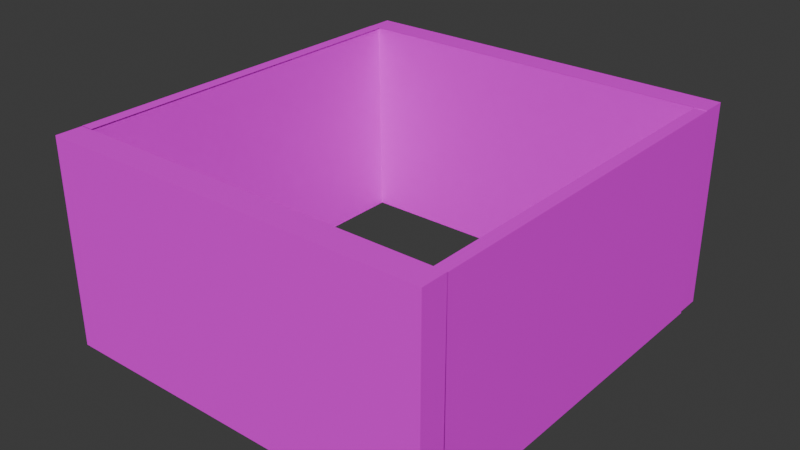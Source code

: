# Source: fuelInlet.blend  (saved by Blender 5.1.30; exported with 4.5.12 LTS)
import bpy
from mathutils import Matrix  # noqa: F401  (used for matrix-valued properties, if any)

bpy.ops.wm.read_factory_settings(use_empty=True)
scene = bpy.context.scene
scene.name = 'Scene'

# ---- collections
col_collection = bpy.data.collections.new('Collection'); scene.collection.children.link(col_collection)

# ---- images (referenced by path relative to the original .blend; pixels are not part of the script)
import os
ASSET_DIR = os.environ.get("B2B_ASSET_DIR", "")  # directory of the original .blend (textures are referenced by path, not embedded)
HERE = os.path.dirname(os.path.abspath(__file__))  # packed textures are extracted next to this script under _unpacked/

def load_image(name, relpath, width, height, colorspace="sRGB"):
    """Load a texture the original file referenced (path relative to the .blend, or extracted next to this script)."""
    p = next((c for c in (os.path.join(HERE, relpath), os.path.join(ASSET_DIR, relpath)) if relpath and os.path.exists(c)), "")
    if p:
        img = bpy.data.images.load(p, check_existing=True)
        img.name = name
    else:  # same state as the original file: an image datablock whose file is absent (Cycles renders it pink)
        img = bpy.data.images.new(name, width, height)
        img.source = "FILE"
        img.filepath = "//" + (relpath or name)
    img.colorspace_settings.name = colorspace
    return img
img_collar_png = load_image('collar.png', 'fuelInlet/collar.png', 1024, 1024, 'sRGB')
img_collar2_png = load_image('collar2.png', 'fuelInlet/collar2.png', 1024, 1024, 'sRGB')

# ---- materials (node trees are filled in below, after node groups)
mat_032 = bpy.data.materials.new('マテリアル.032')
mat_031 = bpy.data.materials.new('マテリアル.031')

# ---- material node trees
mat_032.use_nodes = True; mat_032.node_tree.nodes.clear()
_N = mat_032.node_tree.nodes; _L = mat_032.node_tree.links
n0 = _N.new('ShaderNodeBsdfPrincipled'); n0.name = 'プリンシプルBSDF'; n0.location = (-200, 100)
n1 = _N.new('ShaderNodeOutputMaterial'); n1.name = 'マテリアル出力'; n1.location = (200, 100)
n2 = _N.new('ShaderNodeTexImage'); n2.name = '画像テクスチャ'; n2.location = (-490, 71)
n2.image = img_collar_png
_L.new(n0.outputs[0], n1.inputs[0])
_L.new(n2.outputs[0], n0.inputs[0])
n1.is_active_output = True
mat_031.use_nodes = True; mat_031.node_tree.nodes.clear()
_N = mat_031.node_tree.nodes; _L = mat_031.node_tree.links
n0 = _N.new('ShaderNodeBsdfPrincipled'); n0.name = 'プリンシプルBSDF'; n0.location = (-200, 100)
n1 = _N.new('ShaderNodeOutputMaterial'); n1.name = 'マテリアル出力'; n1.location = (200, 100)
n2 = _N.new('ShaderNodeTexImage'); n2.name = '画像テクスチャ'; n2.location = (-490, 71)
n2.image = img_collar2_png
_L.new(n0.outputs[0], n1.inputs[0])
_L.new(n2.outputs[0], n0.inputs[0])
n1.is_active_output = True

# ---- world
world_world = bpy.data.worlds.new('World'); scene.world = world_world
world_world.use_nodes = True; world_world.node_tree.nodes.clear()
_N = world_world.node_tree.nodes; _L = world_world.node_tree.links
n0 = _N.new('ShaderNodeOutputWorld'); n0.name = 'World Output'; n0.location = (200, 100)
n1 = _N.new('ShaderNodeBackground'); n1.name = 'Background'; n1.location = (-200, 100)
n1.inputs[0].default_value = (0.05088, 0.05088, 0.05088, 1.0)
_L.new(n1.outputs[0], n0.inputs[0])
n0.is_active_output = True
world_world.color = (0.05088, 0.05088, 0.05088)
world_world.sun_shadow_jitter_overblur = 0.0

# ---- meshes
me_001 = bpy.data.meshes.new('立方体.001')
me_001.from_pydata([(-1.365, 0.8731, -1.011), (-1.357, 0.8731, 0.989), (-1.857, 0.8731, 0.9977), (-1.865, 0.8731, -1.002), (-0.8655, 0.8731, -1.02), (-0.8567, 0.8731, 0.9804), (-0.6129, 0.8731, -1.024), (-0.6035, 0.8731, 0.976), (-2.107, 0.8731, 1.002), (-2.116, 0.8731, -0.9979), (-2.357, 0.8731, 1.006), (-2.366, 0.8731, -0.9935), (-0.3657, 0.8731, -1.028), (-0.3563, 0.8731, 0.9716), (-2.365, -1.0, -0.9936), (-2.357, -1.0, 1.006), (-2.365, 1.0, -0.9936), (-2.357, 1.0, 1.006), (-0.3655, -1.0, -1.028), (-0.3567, -1.0, 0.9717), (-0.3655, 1.0, -1.028), (-0.3567, 1.0, 0.9717), (-1.365, 1.0, -1.011), (-1.357, 1.0, 0.989), (-1.365, -1.0, -1.011), (-1.357, -1.0, 0.989), (-1.865, 1.0, -1.002), (-1.857, -1.0, 0.9977), (-1.857, 1.0, 0.9977), (-1.865, -1.0, -1.002), (-0.8567, 1.0, 0.9804), (-0.8655, -1.0, -1.02), (-0.8655, 1.0, -1.02), (-0.8567, -1.0, 0.9804), (-0.6039, 1.0, 0.976), (-0.6127, -1.0, -1.024), (-0.6127, 1.0, -1.024), (-0.6039, -1.0, 0.976), (-2.115, 1.0, -0.998), (-2.107, -1.0, 1.002), (-2.107, 1.0, 1.002), (-2.115, -1.0, -0.998), (-0.8655, 0.8739, -1.02), (-1.365, 0.8739, -1.011), (-1.365, 1.0, -1.011), (-0.8655, 1.0, -1.02), (-2.24, 1.0, -0.9958), (-2.232, -1.0, 1.004), (-2.232, 1.0, 1.004), (-2.24, -1.0, -0.9958), (-0.4803, 1.0, 0.9739), (-0.4891, -1.0, -1.026), (-0.4891, 1.0, -1.026), (-0.4803, -1.0, 0.9739), (-2.365, -0.875, -0.9936), (-0.3567, -0.875, 0.9717), (-1.357, -0.875, 0.989), (-1.365, -0.875, -1.011), (-1.865, -0.875, -1.002), (-1.857, -0.875, 0.9977), (-0.8567, -0.875, 0.9804), (-0.8655, -0.875, -1.02), (-2.357, -0.875, 1.006), (-0.3655, -0.875, -1.028), (-0.6039, -0.875, 0.976), (-0.6127, -0.875, -1.024), (-2.115, -0.875, -0.998), (-2.107, -0.875, 1.002), (-2.24, -0.875, -0.9958), (-2.232, -0.875, 1.004), (-0.4803, -0.875, 0.9739), (-0.4891, -0.875, -1.026), (-2.357, 0.8739, 1.006), (-0.3655, 0.8739, -1.028), (-1.865, 0.8739, -1.002), (-0.3567, 0.8739, 0.9717), (-1.857, 0.8739, 0.9977), (-2.365, 0.8739, -0.9936), (-1.365, 0.8739, -1.011), (-1.357, 0.8739, 0.989), (-0.8655, 0.8739, -1.02), (-0.8567, 0.8739, 0.9804), (-0.6039, 0.8739, 0.976), (-0.6127, 0.8739, -1.024), (-2.107, 0.8739, 1.002), (-2.115, 0.8739, -0.998), (-2.24, 0.8739, -0.9958), (-2.232, 0.8739, 1.004), (-0.4803, 0.8739, 0.9739), (-0.4891, 0.8739, -1.026), (-1.365, -0.875, -1.011), (-1.357, -0.875, 0.989), (-1.857, -0.875, 0.9977), (-1.865, -0.875, -1.002), (-0.8655, -0.875, -1.02), (-0.8567, -0.875, 0.9804), (-0.6127, -0.875, -1.024), (-0.6039, -0.875, 0.976), (-2.107, -0.875, 1.002), (-2.115, -0.875, -0.998), (-2.232, -0.875, 1.004), (-2.24, -0.875, -0.9958), (-0.4891, -0.875, -1.026), (-0.4803, -0.875, 0.9739), (-0.4208, 1.075e-07, -1.03), (-0.4164, 1.067e-07, 0.9704), (-0.4164, 0.7477, 0.9704), (-0.4208, -0.5, -1.03), (-0.4164, -0.5, 0.9704), (-0.4164, 0.5, 0.9704), (-0.4208, 0.5, -1.03), (-0.4208, 0.7477, -1.03), (-0.4208, -0.75, -1.03), (-0.4164, -0.75, 0.9704), (-0.4208, -0.875, -1.03), (-0.4164, -0.875, 0.9704), (-0.4164, 0.8739, 0.9704), (-0.4208, 0.8739, -1.03), (-0.3602, 5.665e-08, -1.032), (-0.3558, 5.586e-08, 0.9683), (-0.3602, 0.7477, -1.032), (-0.3558, -0.5, 0.9683), (-0.3602, -0.5, -1.032), (-0.3602, 0.5, -1.032), (-0.3558, 0.5, 0.9683), (-0.3558, 0.7477, 0.9683), (-0.3558, -0.75, 0.9683), (-0.3602, -0.75, -1.032), (-0.4176, 1.077e-07, 0.9704), (-0.4176, -0.5, 0.9704), (-0.4176, 0.5, 0.9704), (-0.4176, 0.7477, 0.9704), (-0.4176, -0.75, 0.9704), (-0.422, 1.085e-07, -1.029), (-0.422, -0.5, -1.029), (-0.422, 0.5, -1.029), (-0.422, 0.7477, -1.029), (-0.422, -0.75, -1.029), (-0.3558, -0.875, 0.9683), (-0.3602, -0.875, -1.032), (-0.4176, -0.875, 0.9704), (-0.422, -0.875, -1.029), (-0.3602, 0.8739, -1.032), (-0.3558, 0.8739, 0.9683), (-0.4176, 0.8739, 0.9704), (-0.422, 0.8739, -1.029), (-2.294, -0.75, 1.007), (-2.294, 0.7478, 1.007), (-2.294, 0.5, 1.007), (-2.294, -0.5, 1.007), (-2.294, 1.778e-06, 1.007), (-2.298, -0.75, -0.9928), (-2.298, 0.7478, -0.9928), (-2.298, 0.5, -0.9928), (-2.298, -0.5, -0.9928), (-2.298, 1.779e-06, -0.9928), (-2.356, -0.75, 1.009), (-2.361, -0.75, -0.9907), (-2.361, 0.7478, -0.9907), (-2.361, 0.5, -0.9907), (-2.356, 0.5, 1.009), (-2.356, -0.5, 1.009), (-2.361, -0.5, -0.9907), (-2.356, 0.7478, 1.009), (-2.356, 1.831e-06, 1.009), (-2.361, 1.832e-06, -0.9907), (-2.297, -0.8739, -0.9982), (-2.301, -0.8739, 1.002), (-2.301, 0.875, 1.002), (-2.297, 0.875, -0.9982), (-2.301, 0.75, 1.002), (-2.297, 0.75, -0.9982), (-2.297, -0.7477, -0.9982), (-2.297, -0.5, -0.9982), (-2.301, -0.5, 1.002), (-2.301, 0.5, 1.002), (-2.297, 0.5, -0.9982), (-2.301, -0.7477, 1.002), (-2.301, 2.397e-06, 1.002), (-2.297, 2.397e-06, -0.9982), (-2.361, -0.875, -0.9907), (-2.356, -0.875, 1.009), (-2.298, -0.875, -0.9928), (-2.294, -0.875, 1.007), (-2.356, 0.8739, 1.009), (-2.361, 0.8739, -0.9907), (-2.298, 0.8739, -0.9928), (-2.294, 0.8739, 1.007)], [], [(4, 5, 1, 0), (0, 1, 2, 3), (6, 7, 5, 4), (12, 13, 7, 6), (3, 2, 8, 9), (9, 8, 10, 11), (77, 72, 17, 16), (52, 50, 21, 20), (63, 55, 19, 18), (49, 47, 15, 14), (71, 63, 18, 51), (69, 62, 15, 47), (60, 56, 25, 33), (58, 57, 24, 29), (31, 33, 25, 24), (26, 28, 23, 22), (38, 40, 28, 26), (66, 58, 29, 41), (56, 59, 27, 25), (24, 25, 27, 29), (35, 37, 33, 31), (64, 60, 33, 37), (57, 61, 31, 24), (22, 23, 30, 32), (70, 64, 37, 53), (51, 53, 37, 35), (61, 65, 35, 31), (32, 30, 34, 36), (68, 66, 41, 49), (46, 48, 40, 38), (59, 67, 39, 27), (29, 27, 39, 41), (16, 17, 48, 46), (54, 68, 49, 14), (67, 69, 47, 39), (41, 39, 47, 49), (18, 19, 53, 51), (55, 70, 53, 19), (65, 71, 51, 35), (36, 34, 50, 52), (14, 15, 62, 54), (44, 45, 42, 43), (36, 52, 89, 83), (21, 50, 88, 75), (40, 48, 87, 84), (16, 46, 86, 77), (46, 38, 85, 86), (28, 40, 84, 76), (32, 36, 83, 80), (50, 34, 82, 88), (34, 30, 81, 82), (20, 21, 75, 73), (26, 22, 78, 74), (23, 28, 76, 79), (30, 23, 79, 81), (48, 17, 72, 87), (38, 26, 74, 85), (52, 20, 73, 89), (94, 95, 91, 90), (90, 91, 92, 93), (96, 97, 95, 94), (102, 103, 97, 96), (93, 92, 98, 99), (99, 98, 100, 101), (107, 108, 105, 104), (112, 113, 108, 107), (104, 105, 109, 110), (110, 109, 106, 111), (114, 115, 113, 112), (111, 106, 116, 117), (145, 142, 120, 136), (135, 123, 118, 133), (123, 124, 119, 118), (142, 143, 125, 120), (133, 118, 122, 134), (118, 119, 121, 122), (120, 125, 124, 123), (136, 120, 123, 135), (134, 122, 127, 137), (122, 121, 126, 127), (124, 130, 128, 119), (119, 128, 129, 121), (125, 131, 130, 124), (143, 144, 131, 125), (121, 129, 132, 126), (126, 132, 140, 138), (137, 127, 139, 141), (127, 126, 138, 139), (158, 163, 184, 185), (146, 156, 181, 183), (157, 151, 182, 180), (162, 154, 151, 157), (158, 152, 153, 159), (165, 155, 154, 162), (159, 153, 155, 165), (185, 186, 152, 158), (149, 161, 156, 146), (180, 181, 156, 157), (159, 160, 163, 158), (165, 164, 160, 159), (147, 163, 160, 148), (150, 164, 161, 149), (157, 156, 161, 162), (187, 184, 163, 147), (162, 161, 164, 165), (148, 160, 164, 150), (172, 177, 167, 166), (169, 168, 170, 171), (173, 174, 177, 172), (179, 178, 174, 173), (171, 170, 175, 176), (176, 175, 178, 179)])
me_001.polygons.foreach_set('material_index', [1, 1, 1, 1, 1, 1, 0, 0, 0, 0, 0, 0, 0, 0, 0, 0, 0, 0, 0, 0, 0, 0, 0, 0, 0, 0, 0, 0, 0, 0, 0, 0, 0, 0, 0, 0, 0, 0, 0, 0, 0, 0, 0, 0, 0, 0, 0, 0, 0, 0, 0, 0, 0, 0, 0, 0, 0, 0, 0, 0, 0, 0, 0, 0, 0, 0, 0, 0, 0, 0, 0, 0, 0, 0, 0, 0, 0, 0, 0, 0, 0, 0, 0, 0, 0, 0, 0, 0, 0, 0, 0, 0, 0, 0, 0, 0, 0, 0, 0, 0, 0, 0, 0, 0, 0, 0, 0, 0, 0, 0, 0, 0])
_uv = me_001.uv_layers.new(name='UVマップ')
_uv.uv.foreach_set('vector', [0.375, 0.8125, 0.625, 0.8125, 0.625, 0.875, 0.375, 0.875, 0.375, 0.875, 0.625, 0.875, 0.625, 0.9375, 0.375, 0.9375, 0.375, 0.7809, 0.625, 0.7809, 0.625, 0.8125, 0.375, 0.8125, 0.375, 0.7655, 0.625, 0.7655, 0.625, 0.7809, 0.375, 0.7809, 0.375, 0.9375, 0.625, 0.9375, 0.625, 0.9688, 0.375, 0.9688, 0.375, 0.9688, 0.625, 0.9688, 0.625, 0.9844, 0.375, 0.9844, 0.375, 0.2342, 0.625, 0.2342, 0.625, 0.25, 0.375, 0.25, 0.375, 0.4845, 0.625, 0.4845, 0.625, 0.5, 0.375, 0.5, 0.375, 0.7344, 0.625, 0.7344, 0.625, 0.75, 0.375, 0.75, 0.375, 0.9844, 0.625, 0.9844, 0.625, 1.0, 0.375, 1.0, 0.3595, 0.7344, 0.375, 0.7344, 0.375, 0.75, 0.3595, 0.75, 0.8594, 0.7344, 0.875, 0.7344, 0.875, 0.75, 0.8594, 0.75, 0.6875, 0.7344, 0.75, 0.7344, 0.75, 0.75, 0.6875, 0.75, 0.1875, 0.7344, 0.25, 0.7344, 0.25, 0.75, 0.1875, 0.75, 0.375, 0.8125, 0.625, 0.8125, 0.625, 0.875, 0.375, 0.875, 0.375, 0.3125, 0.625, 0.3125, 0.625, 0.375, 0.375, 0.375, 0.375, 0.2812, 0.625, 0.2812, 0.625, 0.3125, 0.375, 0.3125, 0.1562, 0.7344, 0.1875, 0.7344, 0.1875, 0.75, 0.1562, 0.75, 0.75, 0.7344, 0.8125, 0.7344, 0.8125, 0.75, 0.75, 0.75, 0.375, 0.875, 0.625, 0.875, 0.625, 0.9375, 0.375, 0.9375, 0.375, 0.7809, 0.625, 0.7809, 0.625, 0.8125, 0.375, 0.8125, 0.6559, 0.7344, 0.6875, 0.7344, 0.6875, 0.75, 0.6559, 0.75, 0.25, 0.7344, 0.3125, 0.7344, 0.3125, 0.75, 0.25, 0.75, 0.375, 0.375, 0.625, 0.375, 0.625, 0.4375, 0.375, 0.4375, 0.6405, 0.7344, 0.6559, 0.7344, 0.6559, 0.75, 0.6405, 0.75, 0.375, 0.7655, 0.625, 0.7655, 0.625, 0.7809, 0.375, 0.7809, 0.3125, 0.7344, 0.3441, 0.7344, 0.3441, 0.75, 0.3125, 0.75, 0.375, 0.4375, 0.625, 0.4375, 0.625, 0.4691, 0.375, 0.4691, 0.1406, 0.7344, 0.1562, 0.7344, 0.1562, 0.75, 0.1406, 0.75, 0.375, 0.2656, 0.625, 0.2656, 0.625, 0.2812, 0.375, 0.2812, 0.8125, 0.7344, 0.8438, 0.7344, 0.8438, 0.75, 0.8125, 0.75, 0.375, 0.9375, 0.625, 0.9375, 0.625, 0.9688, 0.375, 0.9688, 0.375, 0.25, 0.625, 0.25, 0.625, 0.2656, 0.375, 0.2656, 0.125, 0.7344, 0.1406, 0.7344, 0.1406, 0.75, 0.125, 0.75, 0.8438, 0.7344, 0.8594, 0.7344, 0.8594, 0.75, 0.8438, 0.75, 0.375, 0.9688, 0.625, 0.9688, 0.625, 0.9844, 0.375, 0.9844, 0.375, 0.75, 0.625, 0.75, 0.625, 0.7655, 0.375, 0.7655, 0.625, 0.7344, 0.6405, 0.7344, 0.6405, 0.75, 0.625, 0.75, 0.3441, 0.7344, 0.3595, 0.7344, 0.3595, 0.75, 0.3441, 0.75, 0.375, 0.4691, 0.625, 0.4691, 0.625, 0.4845, 0.375, 0.4845, 0.375, 0.0, 0.625, 0.0, 0.625, 0.01562, 0.375, 0.01562, 0.25, 0.5, 0.3125, 0.5, 0.3125, 0.5158, 0.25, 0.5158, 0.3441, 0.5, 0.3595, 0.5, 0.3595, 0.5158, 0.3441, 0.5158, 0.625, 0.5, 0.6405, 0.5, 0.6405, 0.5158, 0.625, 0.5158, 0.8438, 0.5, 0.8594, 0.5, 0.8594, 0.5158, 0.8438, 0.5158, 0.125, 0.5, 0.1406, 0.5, 0.1406, 0.5158, 0.125, 0.5158, 0.1406, 0.5, 0.1562, 0.5, 0.1562, 0.5158, 0.1406, 0.5158, 0.8125, 0.5, 0.8438, 0.5, 0.8438, 0.5158, 0.8125, 0.5158, 0.3125, 0.5, 0.3441, 0.5, 0.3441, 0.5158, 0.3125, 0.5158, 0.6405, 0.5, 0.6559, 0.5, 0.6559, 0.5158, 0.6405, 0.5158, 0.6559, 0.5, 0.6875, 0.5, 0.6875, 0.5158, 0.6559, 0.5158, 0.375, 0.5, 0.625, 0.5, 0.625, 0.5158, 0.375, 0.5158, 0.1875, 0.5, 0.25, 0.5, 0.25, 0.5158, 0.1875, 0.5158, 0.75, 0.5, 0.8125, 0.5, 0.8125, 0.5158, 0.75, 0.5158, 0.6875, 0.5, 0.75, 0.5, 0.75, 0.5158, 0.6875, 0.5158, 0.8594, 0.5, 0.875, 0.5, 0.875, 0.5158, 0.8594, 0.5158, 0.1562, 0.5, 0.1875, 0.5, 0.1875, 0.5158, 0.1562, 0.5158, 0.3595, 0.5, 0.375, 0.5, 0.375, 0.5158, 0.3595, 0.5158, 0.375, 0.8125, 0.625, 0.8125, 0.625, 0.875, 0.375, 0.875, 0.375, 0.875, 0.625, 0.875, 0.625, 0.9375, 0.375, 0.9375, 0.375, 0.7809, 0.625, 0.7809, 0.625, 0.8125, 0.375, 0.8125, 0.375, 0.7655, 0.625, 0.7655, 0.625, 0.7809, 0.375, 0.7809, 0.375, 0.9375, 0.625, 0.9375, 0.625, 0.9688, 0.375, 0.9688, 0.375, 0.9688, 0.625, 0.9688, 0.625, 0.9844, 0.375, 0.9844, 0.375, 0.0625, 0.625, 0.0625, 0.625, 0.125, 0.375, 0.125, 0.375, 0.03125, 0.625, 0.03125, 0.625, 0.0625, 0.375, 0.0625, 0.375, 0.125, 0.625, 0.125, 0.625, 0.1875, 0.375, 0.1875, 0.375, 0.1875, 0.625, 0.1875, 0.625, 0.2185, 0.375, 0.2185, 0.375, 0.01562, 0.625, 0.01562, 0.625, 0.03125, 0.375, 0.03125, 0.375, 0.2185, 0.625, 0.2185, 0.625, 0.2342, 0.375, 0.2342, 0.3595, 0.5158, 0.375, 0.5158, 0.375, 0.5315, 0.3595, 0.5315, 0.3595, 0.5625, 0.375, 0.5625, 0.375, 0.625, 0.3595, 0.625, 0.375, 0.5625, 0.625, 0.5625, 0.625, 0.625, 0.375, 0.625, 0.375, 0.5158, 0.625, 0.5158, 0.625, 0.5315, 0.375, 0.5315, 0.3595, 0.625, 0.375, 0.625, 0.375, 0.6875, 0.3595, 0.6875, 0.375, 0.625, 0.625, 0.625, 0.625, 0.6875, 0.375, 0.6875, 0.375, 0.5315, 0.625, 0.5315, 0.625, 0.5625, 0.375, 0.5625, 0.3595, 0.5315, 0.375, 0.5315, 0.375, 0.5625, 0.3595, 0.5625, 0.3595, 0.6875, 0.375, 0.6875, 0.375, 0.7188, 0.3595, 0.7188, 0.375, 0.6875, 0.625, 0.6875, 0.625, 0.7188, 0.375, 0.7188, 0.625, 0.5625, 0.6405, 0.5625, 0.6405, 0.625, 0.625, 0.625, 0.625, 0.625, 0.6405, 0.625, 0.6405, 0.6875, 0.625, 0.6875, 0.625, 0.5315, 0.6405, 0.5315, 0.6405, 0.5625, 0.625, 0.5625, 0.625, 0.5158, 0.6405, 0.5158, 0.6405, 0.5315, 0.625, 0.5315, 0.625, 0.6875, 0.6405, 0.6875, 0.6405, 0.7188, 0.625, 0.7188, 0.625, 0.7188, 0.6405, 0.7188, 0.6405, 0.7344, 0.625, 0.7344, 0.3595, 0.7188, 0.375, 0.7188, 0.375, 0.7344, 0.3595, 0.7344, 0.375, 0.7188, 0.625, 0.7188, 0.625, 0.7344, 0.375, 0.7344, 0.375, 0.2185, 0.625, 0.2185, 0.625, 0.2342, 0.375, 0.2342, 0.8594, 0.7188, 0.875, 0.7188, 0.875, 0.7344, 0.8594, 0.7344, 0.125, 0.7188, 0.1406, 0.7188, 0.1406, 0.7344, 0.125, 0.7344, 0.125, 0.6875, 0.1406, 0.6875, 0.1406, 0.7188, 0.125, 0.7188, 0.125, 0.5315, 0.1406, 0.5315, 0.1406, 0.5625, 0.125, 0.5625, 0.125, 0.625, 0.1406, 0.625, 0.1406, 0.6875, 0.125, 0.6875, 0.125, 0.5625, 0.1406, 0.5625, 0.1406, 0.625, 0.125, 0.625, 0.125, 0.5158, 0.1406, 0.5158, 0.1406, 0.5315, 0.125, 0.5315, 0.8594, 0.6875, 0.875, 0.6875, 0.875, 0.7188, 0.8594, 0.7188, 0.375, 0.01562, 0.625, 0.01562, 0.625, 0.03125, 0.375, 0.03125, 0.375, 0.1875, 0.625, 0.1875, 0.625, 0.2185, 0.375, 0.2185, 0.375, 0.125, 0.625, 0.125, 0.625, 0.1875, 0.375, 0.1875, 0.8594, 0.5315, 0.875, 0.5315, 0.875, 0.5625, 0.8594, 0.5625, 0.8594, 0.625, 0.875, 0.625, 0.875, 0.6875, 0.8594, 0.6875, 0.375, 0.03125, 0.625, 0.03125, 0.625, 0.0625, 0.375, 0.0625, 0.8594, 0.5158, 0.875, 0.5158, 0.875, 0.5315, 0.8594, 0.5315, 0.375, 0.0625, 0.625, 0.0625, 0.625, 0.125, 0.375, 0.125, 0.8594, 0.5625, 0.875, 0.5625, 0.875, 0.625, 0.8594, 0.625, 0.375, 0.2185, 0.625, 0.2185, 0.625, 0.2342, 0.375, 0.2342, 0.375, 0.01562, 0.625, 0.01562, 0.625, 0.03125, 0.375, 0.03125, 0.375, 0.1875, 0.625, 0.1875, 0.625, 0.2185, 0.375, 0.2185, 0.375, 0.125, 0.625, 0.125, 0.625, 0.1875, 0.375, 0.1875, 0.375, 0.03125, 0.625, 0.03125, 0.625, 0.0625, 0.375, 0.0625, 0.375, 0.0625, 0.625, 0.0625, 0.625, 0.125, 0.375, 0.125])
_ca = me_001.color_attributes.new('属性', 'BYTE_COLOR', 'CORNER')
_ca.data.foreach_set('color', [1.0, 1.0, 1.0, 1.0, 1.0, 1.0, 1.0, 1.0, 1.0, 1.0, 1.0, 1.0, 1.0, 1.0, 1.0, 1.0, 1.0, 1.0, 1.0, 1.0, 1.0, 1.0, 1.0, 1.0, 1.0, 1.0, 1.0, 1.0, 1.0, 1.0, 1.0, 1.0, 1.0, 1.0, 1.0, 1.0, 1.0, 1.0, 1.0, 1.0, 1.0, 1.0, 1.0, 1.0, 1.0, 1.0, 1.0, 1.0, 1.0, 1.0, 1.0, 1.0, 1.0, 1.0, 1.0, 1.0, 1.0, 1.0, 1.0, 1.0, 1.0, 1.0, 1.0, 1.0, 1.0, 1.0, 1.0, 1.0, 1.0, 1.0, 1.0, 1.0, 1.0, 1.0, 1.0, 1.0, 1.0, 1.0, 1.0, 1.0, 1.0, 1.0, 1.0, 1.0, 1.0, 1.0, 1.0, 1.0, 1.0, 1.0, 1.0, 1.0, 1.0, 1.0, 1.0, 1.0, 1.0, 1.0, 1.0, 1.0, 1.0, 1.0, 1.0, 1.0, 1.0, 1.0, 1.0, 1.0, 1.0, 1.0, 1.0, 1.0, 1.0, 1.0, 1.0, 1.0, 1.0, 1.0, 1.0, 1.0, 1.0, 1.0, 1.0, 1.0, 1.0, 1.0, 1.0, 1.0, 1.0, 1.0, 1.0, 1.0, 1.0, 1.0, 1.0, 1.0, 1.0, 1.0, 1.0, 1.0, 1.0, 1.0, 1.0, 1.0, 1.0, 1.0, 1.0, 1.0, 1.0, 1.0, 1.0, 1.0, 1.0, 1.0, 1.0, 1.0, 1.0, 1.0, 1.0, 1.0, 1.0, 1.0, 1.0, 1.0, 1.0, 1.0, 1.0, 1.0, 1.0, 1.0, 1.0, 1.0, 1.0, 1.0, 1.0, 1.0, 1.0, 1.0, 1.0, 1.0, 1.0, 1.0, 1.0, 1.0, 1.0, 1.0, 1.0, 1.0, 1.0, 1.0, 1.0, 1.0, 1.0, 1.0, 1.0, 1.0, 1.0, 1.0, 1.0, 1.0, 1.0, 1.0, 1.0, 1.0, 1.0, 1.0, 1.0, 1.0, 1.0, 1.0, 1.0, 1.0, 1.0, 1.0, 1.0, 1.0, 1.0, 1.0, 1.0, 1.0, 1.0, 1.0, 1.0, 1.0, 1.0, 1.0, 1.0, 1.0, 1.0, 1.0, 1.0, 1.0, 1.0, 1.0, 1.0, 1.0, 1.0, 1.0, 1.0, 1.0, 1.0, 1.0, 1.0, 1.0, 1.0, 1.0, 1.0, 1.0, 1.0, 1.0, 1.0, 1.0, 1.0, 1.0, 1.0, 1.0, 1.0, 1.0, 1.0, 1.0, 1.0, 1.0, 1.0, 1.0, 1.0, 1.0, 1.0, 1.0, 1.0, 1.0, 1.0, 1.0, 1.0, 1.0, 1.0, 1.0, 1.0, 1.0, 1.0, 1.0, 1.0, 1.0, 1.0, 1.0, 1.0, 1.0, 1.0, 1.0, 1.0, 1.0, 1.0, 1.0, 1.0, 1.0, 1.0, 1.0, 1.0, 1.0, 1.0, 1.0, 1.0, 1.0, 1.0, 1.0, 1.0, 1.0, 1.0, 1.0, 1.0, 1.0, 1.0, 1.0, 1.0, 1.0, 1.0, 1.0, 1.0, 1.0, 1.0, 1.0, 1.0, 1.0, 1.0, 1.0, 1.0, 1.0, 1.0, 1.0, 1.0, 1.0, 1.0, 1.0, 1.0, 1.0, 1.0, 1.0, 1.0, 1.0, 1.0, 1.0, 1.0, 1.0, 1.0, 1.0, 1.0, 1.0, 1.0, 1.0, 1.0, 1.0, 1.0, 1.0, 1.0, 1.0, 1.0, 1.0, 1.0, 1.0, 1.0, 1.0, 1.0, 1.0, 1.0, 1.0, 1.0, 1.0, 1.0, 1.0, 1.0, 1.0, 1.0, 1.0, 1.0, 1.0, 1.0, 1.0, 1.0, 1.0, 1.0, 1.0, 1.0, 1.0, 1.0, 1.0, 1.0, 1.0, 1.0, 1.0, 1.0, 1.0, 1.0, 1.0, 1.0, 1.0, 1.0, 1.0, 1.0, 1.0, 1.0, 1.0, 1.0, 1.0, 1.0, 1.0, 1.0, 1.0, 1.0, 1.0, 1.0, 1.0, 1.0, 1.0, 1.0, 1.0, 1.0, 1.0, 1.0, 1.0, 1.0, 1.0, 1.0, 1.0, 1.0, 1.0, 1.0, 1.0, 1.0, 1.0, 1.0, 1.0, 1.0, 1.0, 1.0, 1.0, 1.0, 1.0, 1.0, 1.0, 1.0, 1.0, 1.0, 1.0, 1.0, 1.0, 1.0, 1.0, 1.0, 1.0, 1.0, 1.0, 1.0, 1.0, 1.0, 1.0, 1.0, 1.0, 1.0, 1.0, 1.0, 1.0, 1.0, 1.0, 1.0, 1.0, 1.0, 1.0, 1.0, 1.0, 1.0, 1.0, 1.0, 1.0, 1.0, 1.0, 1.0, 1.0, 1.0, 1.0, 1.0, 1.0, 1.0, 1.0, 1.0, 1.0, 1.0, 1.0, 1.0, 1.0, 1.0, 1.0, 1.0, 1.0, 1.0, 1.0, 1.0, 1.0, 1.0, 1.0, 1.0, 1.0, 1.0, 1.0, 1.0, 1.0, 1.0, 1.0, 1.0, 1.0, 1.0, 1.0, 1.0, 1.0, 1.0, 1.0, 1.0, 1.0, 1.0, 1.0, 1.0, 1.0, 1.0, 1.0, 1.0, 1.0, 1.0, 1.0, 1.0, 1.0, 1.0, 1.0, 1.0, 1.0, 1.0, 1.0, 1.0, 1.0, 1.0, 1.0, 1.0, 1.0, 1.0, 1.0, 1.0, 1.0, 1.0, 1.0, 1.0, 1.0, 1.0, 1.0, 1.0, 1.0, 1.0, 1.0, 1.0, 1.0, 1.0, 1.0, 1.0, 1.0, 1.0, 1.0, 1.0, 1.0, 1.0, 1.0, 1.0, 1.0, 1.0, 1.0, 1.0, 1.0, 1.0, 1.0, 1.0, 1.0, 1.0, 1.0, 1.0, 1.0, 1.0, 1.0, 1.0, 1.0, 1.0, 1.0, 1.0, 1.0, 1.0, 1.0, 1.0, 1.0, 1.0, 1.0, 1.0, 1.0, 1.0, 1.0, 1.0, 1.0, 1.0, 1.0, 1.0, 1.0, 1.0, 1.0, 1.0, 1.0, 1.0, 1.0, 1.0, 1.0, 1.0, 1.0, 1.0, 1.0, 1.0, 1.0, 1.0, 1.0, 1.0, 1.0, 1.0, 1.0, 1.0, 1.0, 1.0, 1.0, 1.0, 1.0, 1.0, 1.0, 1.0, 1.0, 1.0, 1.0, 1.0, 1.0, 1.0, 1.0, 1.0, 1.0, 1.0, 1.0, 1.0, 1.0, 1.0, 1.0, 1.0, 1.0, 1.0, 1.0, 1.0, 1.0, 1.0, 1.0, 1.0, 1.0, 1.0, 1.0, 1.0, 1.0, 1.0, 1.0, 1.0, 1.0, 1.0, 1.0, 1.0, 1.0, 1.0, 1.0, 1.0, 1.0, 1.0, 1.0, 1.0, 1.0, 1.0, 1.0, 1.0, 1.0, 1.0, 1.0, 1.0, 1.0, 1.0, 1.0, 1.0, 1.0, 1.0, 1.0, 1.0, 1.0, 1.0, 1.0, 1.0, 1.0, 1.0, 1.0, 1.0, 1.0, 1.0, 1.0, 1.0, 1.0, 1.0, 1.0, 1.0, 1.0, 1.0, 1.0, 1.0, 1.0, 1.0, 1.0, 1.0, 1.0, 1.0, 1.0, 1.0, 1.0, 1.0, 1.0, 1.0, 1.0, 1.0, 1.0, 1.0, 1.0, 1.0, 1.0, 1.0, 1.0, 1.0, 1.0, 1.0, 1.0, 1.0, 1.0, 1.0, 1.0, 1.0, 1.0, 1.0, 1.0, 1.0, 1.0, 1.0, 1.0, 1.0, 1.0, 1.0, 1.0, 1.0, 1.0, 1.0, 1.0, 1.0, 1.0, 1.0, 1.0, 1.0, 1.0, 1.0, 1.0, 1.0, 1.0, 1.0, 1.0, 1.0, 1.0, 1.0, 1.0, 1.0, 1.0, 1.0, 1.0, 1.0, 1.0, 1.0, 1.0, 1.0, 1.0, 1.0, 1.0, 1.0, 1.0, 1.0, 1.0, 1.0, 1.0, 1.0, 1.0, 1.0, 1.0, 1.0, 1.0, 1.0, 1.0, 1.0, 1.0, 1.0, 1.0, 1.0, 1.0, 1.0, 1.0, 1.0, 1.0, 1.0, 1.0, 1.0, 1.0, 1.0, 1.0, 1.0, 1.0, 1.0, 1.0, 1.0, 1.0, 1.0, 1.0, 1.0, 1.0, 1.0, 1.0, 1.0, 1.0, 1.0, 1.0, 1.0, 1.0, 1.0, 1.0, 1.0, 1.0, 1.0, 1.0, 1.0, 1.0, 1.0, 1.0, 1.0, 1.0, 1.0, 1.0, 1.0, 1.0, 1.0, 1.0, 1.0, 1.0, 1.0, 1.0, 1.0, 1.0, 1.0, 1.0, 1.0, 1.0, 1.0, 1.0, 1.0, 1.0, 1.0, 1.0, 1.0, 1.0, 1.0, 1.0, 1.0, 1.0, 1.0, 1.0, 1.0, 1.0, 1.0, 1.0, 1.0, 1.0, 1.0, 1.0, 1.0, 1.0, 1.0, 1.0, 1.0, 1.0, 1.0, 1.0, 1.0, 1.0, 1.0, 1.0, 1.0, 1.0, 1.0, 1.0, 1.0, 1.0, 1.0, 1.0, 1.0, 1.0, 1.0, 1.0, 1.0, 1.0, 1.0, 1.0, 1.0, 1.0, 1.0, 1.0, 1.0, 1.0, 1.0, 1.0, 1.0, 1.0, 1.0, 1.0, 1.0, 1.0, 1.0, 1.0, 1.0, 1.0, 1.0, 1.0, 1.0, 1.0, 1.0, 1.0, 1.0, 1.0, 1.0, 1.0, 1.0, 1.0, 1.0, 1.0, 1.0, 1.0, 1.0, 1.0, 1.0, 1.0, 1.0, 1.0, 1.0, 1.0, 1.0, 1.0, 1.0, 1.0, 1.0, 1.0, 1.0, 1.0, 1.0, 1.0, 1.0, 1.0, 1.0, 1.0, 1.0, 1.0, 1.0, 1.0, 1.0, 1.0, 1.0, 1.0, 1.0, 1.0, 1.0, 1.0, 1.0, 1.0, 1.0, 1.0, 1.0, 1.0, 1.0, 1.0, 1.0, 1.0, 1.0, 1.0, 1.0, 1.0, 1.0, 1.0, 1.0, 1.0, 1.0, 1.0, 1.0, 1.0, 1.0, 1.0, 1.0, 1.0, 1.0, 1.0, 1.0, 1.0, 1.0, 1.0, 1.0, 1.0, 1.0, 1.0, 1.0, 1.0, 1.0, 1.0, 1.0, 1.0, 1.0, 1.0, 1.0, 1.0, 1.0, 1.0, 1.0, 1.0, 1.0, 1.0, 1.0, 1.0, 1.0, 1.0, 1.0, 1.0, 1.0, 1.0, 1.0, 1.0, 1.0, 1.0, 1.0, 1.0, 1.0, 1.0, 1.0, 1.0, 1.0, 1.0, 1.0, 1.0, 1.0, 1.0, 1.0, 1.0, 1.0, 1.0, 1.0, 1.0, 1.0, 1.0, 1.0, 1.0, 1.0, 1.0, 1.0, 1.0, 1.0, 1.0, 1.0, 1.0, 1.0, 1.0, 1.0, 1.0, 1.0, 1.0, 1.0, 1.0, 1.0, 1.0, 1.0, 1.0, 1.0, 1.0, 1.0, 1.0, 1.0, 1.0, 1.0, 1.0, 1.0, 1.0, 1.0, 1.0, 1.0, 1.0, 1.0, 1.0, 1.0, 1.0, 1.0, 1.0, 1.0, 1.0, 1.0, 1.0, 1.0, 1.0, 1.0, 1.0, 1.0, 1.0, 1.0, 1.0, 1.0, 1.0, 1.0, 1.0, 1.0, 1.0, 1.0, 1.0, 1.0, 1.0, 1.0, 1.0, 1.0, 1.0, 1.0, 1.0, 1.0, 1.0, 1.0, 1.0, 1.0, 1.0, 1.0, 1.0, 1.0, 1.0, 1.0, 1.0, 1.0, 1.0, 1.0, 1.0, 1.0, 1.0, 1.0, 1.0, 1.0, 1.0, 1.0, 1.0, 1.0, 1.0, 1.0, 1.0, 1.0, 1.0, 1.0, 1.0, 1.0, 1.0, 1.0, 1.0, 1.0, 1.0, 1.0, 1.0, 1.0, 1.0, 1.0, 1.0, 1.0, 1.0, 1.0, 1.0, 1.0, 1.0, 1.0, 1.0, 1.0, 1.0, 1.0, 1.0, 1.0, 1.0, 1.0, 1.0, 1.0, 1.0, 1.0, 1.0, 1.0, 1.0, 1.0, 1.0, 1.0, 1.0, 1.0, 1.0, 1.0, 1.0, 1.0, 1.0, 1.0, 1.0, 1.0, 1.0, 1.0, 1.0, 1.0, 1.0, 1.0, 1.0, 1.0, 1.0, 1.0, 1.0, 1.0, 1.0, 1.0, 1.0, 1.0, 1.0, 1.0, 1.0, 1.0, 1.0, 1.0, 1.0, 1.0, 1.0, 1.0, 1.0, 1.0, 1.0, 1.0, 1.0, 1.0, 1.0, 1.0, 1.0, 1.0, 1.0, 1.0, 1.0, 1.0, 1.0, 1.0, 1.0, 1.0, 1.0, 1.0, 1.0, 1.0, 1.0, 1.0, 1.0, 1.0, 1.0, 1.0, 1.0, 1.0, 1.0, 1.0, 1.0, 1.0, 1.0, 1.0, 1.0, 1.0, 1.0, 1.0, 1.0, 1.0, 1.0, 1.0, 1.0, 1.0, 1.0, 1.0, 1.0, 1.0, 1.0, 1.0, 1.0, 1.0, 1.0, 1.0, 1.0, 1.0, 1.0, 1.0, 1.0, 1.0, 1.0, 1.0, 1.0, 1.0, 1.0, 1.0, 1.0, 1.0, 1.0, 1.0, 1.0, 1.0, 1.0, 1.0, 1.0, 1.0, 1.0, 1.0, 1.0, 1.0, 1.0, 1.0, 1.0, 1.0, 1.0, 1.0, 1.0, 1.0, 1.0, 1.0, 1.0, 1.0, 1.0, 1.0, 1.0, 1.0, 1.0, 1.0, 1.0, 1.0, 1.0, 1.0, 1.0, 1.0, 1.0, 1.0, 1.0, 1.0, 1.0, 1.0, 1.0, 1.0, 1.0, 1.0, 1.0, 1.0, 1.0, 1.0, 1.0, 1.0, 1.0, 1.0, 1.0, 1.0, 1.0, 1.0, 1.0, 1.0, 1.0, 1.0, 1.0, 1.0, 1.0, 1.0, 1.0, 1.0, 1.0, 1.0, 1.0, 1.0, 1.0, 1.0, 1.0, 1.0, 1.0, 1.0, 1.0, 1.0, 1.0, 1.0, 1.0, 1.0, 1.0, 1.0, 1.0, 1.0, 1.0, 1.0, 1.0, 1.0, 1.0, 1.0, 1.0, 1.0, 1.0, 1.0, 1.0, 1.0, 1.0, 1.0, 1.0, 1.0, 1.0, 1.0, 1.0, 1.0, 1.0, 1.0, 1.0, 1.0, 1.0, 1.0, 1.0, 1.0, 1.0, 1.0, 1.0, 1.0, 1.0, 1.0, 1.0, 1.0, 1.0, 1.0, 1.0, 1.0, 1.0, 1.0, 1.0, 1.0, 1.0, 1.0, 1.0, 1.0, 1.0, 1.0, 1.0, 1.0, 1.0, 1.0, 1.0, 1.0, 1.0, 1.0, 1.0, 1.0, 1.0, 1.0, 1.0, 1.0, 1.0, 1.0, 1.0, 1.0, 1.0, 1.0, 1.0, 1.0, 1.0, 1.0, 1.0, 1.0, 1.0, 1.0, 1.0, 1.0, 1.0, 1.0, 1.0, 1.0, 1.0, 1.0, 1.0, 1.0, 1.0, 1.0, 1.0, 1.0, 1.0, 1.0, 1.0, 1.0, 1.0, 1.0, 1.0, 1.0, 1.0, 1.0, 1.0, 1.0, 1.0, 1.0, 1.0, 1.0, 1.0, 1.0, 1.0, 1.0, 1.0, 1.0, 1.0, 1.0, 1.0, 1.0, 1.0, 1.0, 1.0, 1.0, 1.0, 1.0, 1.0, 1.0, 1.0, 1.0, 1.0, 1.0, 1.0, 1.0, 1.0, 1.0, 1.0, 1.0, 1.0, 1.0, 1.0, 1.0, 1.0, 1.0, 1.0, 1.0, 1.0, 1.0, 1.0, 1.0, 1.0, 1.0, 1.0, 1.0, 1.0, 1.0, 1.0, 1.0, 1.0, 1.0, 1.0, 1.0, 1.0, 1.0, 1.0, 1.0, 1.0, 1.0, 1.0, 1.0, 1.0, 1.0, 1.0, 1.0, 1.0, 1.0, 1.0, 1.0, 1.0, 1.0, 1.0, 1.0, 1.0, 1.0, 1.0, 1.0, 1.0, 1.0, 1.0, 1.0, 1.0, 1.0, 1.0, 1.0, 1.0, 1.0, 1.0, 1.0, 1.0, 1.0, 1.0, 1.0, 1.0, 1.0, 1.0, 1.0, 1.0, 1.0, 1.0, 1.0, 1.0, 1.0, 1.0, 1.0, 1.0, 1.0, 1.0, 1.0, 1.0, 1.0, 1.0, 1.0, 1.0, 1.0, 1.0, 1.0, 1.0, 1.0, 1.0, 1.0, 1.0, 1.0, 1.0, 1.0, 1.0, 1.0, 1.0, 1.0, 1.0, 1.0, 1.0, 1.0, 1.0, 1.0, 1.0, 1.0, 1.0, 1.0, 1.0, 1.0, 1.0, 1.0, 1.0, 1.0, 1.0, 1.0, 1.0, 1.0, 1.0, 1.0, 1.0, 1.0, 1.0, 1.0, 1.0, 1.0, 1.0, 1.0, 1.0, 1.0, 1.0, 1.0, 1.0, 1.0, 1.0, 1.0, 1.0, 1.0, 1.0, 1.0, 1.0, 1.0, 1.0, 1.0, 1.0, 1.0, 1.0, 1.0, 1.0, 1.0, 1.0, 1.0, 1.0, 1.0, 1.0, 1.0, 1.0, 1.0, 1.0, 1.0, 1.0, 1.0, 1.0, 1.0, 1.0, 1.0, 1.0, 1.0, 1.0, 1.0, 1.0, 1.0, 1.0, 1.0, 1.0, 1.0, 1.0, 1.0, 1.0, 1.0, 1.0, 1.0, 1.0, 1.0, 1.0, 1.0, 1.0, 1.0, 1.0, 1.0, 1.0, 1.0, 1.0, 1.0, 1.0, 1.0, 1.0, 1.0, 1.0, 1.0, 1.0, 1.0, 1.0, 1.0, 1.0, 1.0, 1.0, 1.0, 1.0, 1.0, 1.0, 1.0, 1.0, 1.0, 1.0, 1.0, 1.0, 1.0, 1.0, 1.0, 1.0, 1.0, 1.0, 1.0, 1.0, 1.0, 1.0, 1.0, 1.0, 1.0, 1.0, 1.0, 1.0, 1.0, 1.0, 1.0, 1.0, 1.0, 1.0, 1.0, 1.0, 1.0, 1.0, 1.0, 1.0, 1.0, 1.0, 1.0, 1.0, 1.0, 1.0, 1.0, 1.0, 1.0, 1.0, 1.0, 1.0])
me_001.materials.append(mat_032)
me_001.materials.append(mat_031)
me_001.materials.append(None)
me_001.materials.append(None)
me_001.materials.append(None)
me_001.update()

# ---- objects
ob_x = bpy.data.objects.new('箱', me_001)

# ---- transforms, parenting, visibility, modifiers, constraints
ob_x.location = (0.0, 0.0, 0.0)
ob_x.scale = (1.0, 1.025, 1.0)
ob_x.delta_location = (0.6465, 0.0, 0.008571)
ob_x.delta_rotation_euler = (-7.629e-10, -0.008727, 4.768e-07)
ob_x.delta_scale = (0.4722, 0.5021, 0.25)

# ---- collection membership
col_collection.objects.link(ob_x)

# ---- scene / render settings (as saved in the file)
scene.frame_start = 1; scene.frame_end = 250; scene.frame_set(1)
scene.render.engine = 'BLENDER_EEVEE_NEXT'
scene.render.bake_bias = 0.0
scene.render.bake_samples = 0
scene.cycles.sampling_pattern = 'TABULATED_SOBOL'
scene.eevee.use_volume_custom_range = False
bpy.context.view_layer.update()

# ---- added for rendering (the .blend has no active camera and no usable light): camera, sun
cam_auto = bpy.data.cameras.new('AutoCamera')
cam_auto.lens = 50.0
cam_auto.sensor_width = 36.0
cam_auto.clip_end = 1000.0
ob_auto_camera = bpy.data.objects.new('AutoCamera', cam_auto)
scene.collection.objects.link(ob_auto_camera)
ob_auto_camera.location = (1.38805, -1.66106, 1.10754)
ob_auto_camera.rotation_euler = (1.09748, -7.21219e-08, 0.694738)
scene.camera = ob_auto_camera
light_auto_sun = bpy.data.lights.new('AutoSun', 'SUN')
light_auto_sun.energy = 3.0
light_auto_sun.angle = 0.0523599
ob_auto_sun = bpy.data.objects.new('AutoSun', light_auto_sun)
scene.collection.objects.link(ob_auto_sun)
ob_auto_sun.rotation_euler = (0.872665, 0.174533, 0.523599)
bpy.context.view_layer.update()
